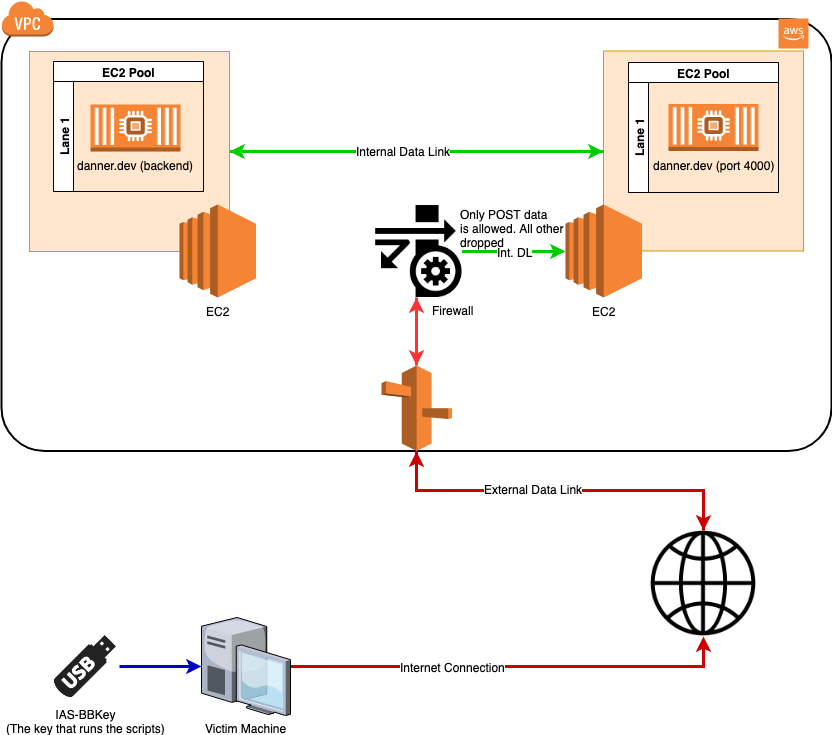

The diagram above was exported from draw.io. Its source (the exported page's mxGraphModel, read from the mxfile embedded in the PNG):
<mxGraphModel dx="1094" dy="706" grid="1" gridSize="10" guides="1" tooltips="1" connect="1" arrows="1" fold="1" page="1" pageScale="1" pageWidth="850" pageHeight="1100" math="0" shadow="0">
  <root>
    <mxCell id="0" />
    <mxCell id="1" parent="0" />
    <mxCell id="1aURKK-mZNYdVseuJBWI-46" value="" style="group" parent="1" vertex="1" connectable="0">
      <mxGeometry x="38" y="60.5" width="802" height="400" as="geometry" />
    </mxCell>
    <mxCell id="1aURKK-mZNYdVseuJBWI-44" value="" style="rounded=1;arcSize=10;dashed=0;strokeColor=#000000;fillColor=none;gradientColor=none;strokeWidth=2;" parent="1aURKK-mZNYdVseuJBWI-46" vertex="1">
      <mxGeometry x="-28" y="-32" width="830" height="432" as="geometry" />
    </mxCell>
    <mxCell id="1aURKK-mZNYdVseuJBWI-37" value="" style="group" parent="1aURKK-mZNYdVseuJBWI-46" vertex="1" connectable="0">
      <mxGeometry x="536" width="238" height="247" as="geometry" />
    </mxCell>
    <mxCell id="1aURKK-mZNYdVseuJBWI-35" value="" style="whiteSpace=wrap;html=1;aspect=fixed;fillColor=#ffe6cc;strokeColor=#d79b00;" parent="1aURKK-mZNYdVseuJBWI-37" vertex="1">
      <mxGeometry x="38" width="200" height="200" as="geometry" />
    </mxCell>
    <mxCell id="1aURKK-mZNYdVseuJBWI-28" value="EC2 Pool" style="swimlane;html=1;childLayout=stackLayout;resizeParent=1;resizeParentMax=0;horizontal=1;startSize=20;horizontalStack=0;" parent="1aURKK-mZNYdVseuJBWI-37" vertex="1">
      <mxGeometry x="63" y="11.5" width="150" height="130" as="geometry" />
    </mxCell>
    <mxCell id="1aURKK-mZNYdVseuJBWI-29" value="Lane 1" style="swimlane;html=1;startSize=20;horizontal=0;" parent="1aURKK-mZNYdVseuJBWI-28" vertex="1">
      <mxGeometry y="20" width="150" height="110" as="geometry" />
    </mxCell>
    <mxCell id="1aURKK-mZNYdVseuJBWI-34" value="danner.dev (port 4000)" style="outlineConnect=0;dashed=0;verticalLabelPosition=bottom;verticalAlign=top;align=center;html=1;shape=mxgraph.aws3.ec2_compute_container_2;fillColor=#F58534;gradientColor=none;" parent="1aURKK-mZNYdVseuJBWI-29" vertex="1">
      <mxGeometry x="40" y="21.5" width="90" height="47" as="geometry" />
    </mxCell>
    <mxCell id="1aURKK-mZNYdVseuJBWI-4" value="EC2" style="outlineConnect=0;dashed=0;verticalLabelPosition=bottom;verticalAlign=top;align=center;html=1;shape=mxgraph.aws3.ec2;fillColor=#F58534;gradientColor=none;" parent="1aURKK-mZNYdVseuJBWI-37" vertex="1">
      <mxGeometry y="153.5" width="76.5" height="93" as="geometry" />
    </mxCell>
    <mxCell id="1aURKK-mZNYdVseuJBWI-38" style="edgeStyle=orthogonalEdgeStyle;rounded=0;orthogonalLoop=1;jettySize=auto;html=1;entryX=1;entryY=0.5;entryDx=0;entryDy=0;strokeColor=#00CC00;strokeWidth=3;" parent="1aURKK-mZNYdVseuJBWI-46" source="1aURKK-mZNYdVseuJBWI-35" target="1aURKK-mZNYdVseuJBWI-3" edge="1">
      <mxGeometry relative="1" as="geometry" />
    </mxCell>
    <mxCell id="1aURKK-mZNYdVseuJBWI-40" style="edgeStyle=orthogonalEdgeStyle;rounded=0;orthogonalLoop=1;jettySize=auto;html=1;entryX=0;entryY=0.5;entryDx=0;entryDy=0;strokeColor=#00CC00;strokeWidth=3;" parent="1aURKK-mZNYdVseuJBWI-46" source="1aURKK-mZNYdVseuJBWI-3" target="1aURKK-mZNYdVseuJBWI-35" edge="1">
      <mxGeometry relative="1" as="geometry" />
    </mxCell>
    <mxCell id="1aURKK-mZNYdVseuJBWI-42" value="Internal Data Link" style="text;html=1;resizable=0;points=[];align=center;verticalAlign=middle;labelBackgroundColor=#ffffff;" parent="1aURKK-mZNYdVseuJBWI-40" vertex="1" connectable="0">
      <mxGeometry x="-0.0749" y="2" relative="1" as="geometry">
        <mxPoint y="1" as="offset" />
      </mxGeometry>
    </mxCell>
    <mxCell id="1aURKK-mZNYdVseuJBWI-45" value="" style="dashed=0;html=1;shape=mxgraph.aws3.virtual_private_cloud;fillColor=#F58536;gradientColor=none;dashed=0;" parent="1aURKK-mZNYdVseuJBWI-46" vertex="1">
      <mxGeometry x="-28" y="-50.5" width="52" height="36" as="geometry" />
    </mxCell>
    <mxCell id="1aURKK-mZNYdVseuJBWI-43" value="" style="outlineConnect=0;dashed=0;verticalLabelPosition=bottom;verticalAlign=top;align=center;html=1;shape=mxgraph.aws3.cloud_2;fillColor=#F58534;gradientColor=none;" parent="1aURKK-mZNYdVseuJBWI-46" vertex="1">
      <mxGeometry x="749" y="-32.5" width="30" height="30" as="geometry" />
    </mxCell>
    <mxCell id="1aURKK-mZNYdVseuJBWI-70" style="edgeStyle=orthogonalEdgeStyle;rounded=0;orthogonalLoop=1;jettySize=auto;html=1;entryX=0.5;entryY=1;entryDx=0;entryDy=0;strokeColor=#FF3333;strokeWidth=3;" parent="1aURKK-mZNYdVseuJBWI-46" source="1aURKK-mZNYdVseuJBWI-52" target="1aURKK-mZNYdVseuJBWI-56" edge="1">
      <mxGeometry relative="1" as="geometry" />
    </mxCell>
    <mxCell id="1aURKK-mZNYdVseuJBWI-52" value="" style="outlineConnect=0;dashed=0;verticalLabelPosition=bottom;verticalAlign=top;align=center;html=1;shape=mxgraph.aws3.route_53;fillColor=#F58536;gradientColor=none;" parent="1aURKK-mZNYdVseuJBWI-46" vertex="1">
      <mxGeometry x="352" y="314.5" width="70.5" height="85.5" as="geometry" />
    </mxCell>
    <mxCell id="1aURKK-mZNYdVseuJBWI-69" style="edgeStyle=orthogonalEdgeStyle;rounded=0;orthogonalLoop=1;jettySize=auto;html=1;entryX=0.5;entryY=0;entryDx=0;entryDy=0;entryPerimeter=0;strokeColor=#FF3333;strokeWidth=3;" parent="1aURKK-mZNYdVseuJBWI-46" source="1aURKK-mZNYdVseuJBWI-56" target="1aURKK-mZNYdVseuJBWI-52" edge="1">
      <mxGeometry relative="1" as="geometry" />
    </mxCell>
    <mxCell id="1aURKK-mZNYdVseuJBWI-71" style="edgeStyle=orthogonalEdgeStyle;rounded=0;orthogonalLoop=1;jettySize=auto;html=1;entryX=0;entryY=0.5;entryDx=0;entryDy=0;entryPerimeter=0;strokeColor=#00CC00;strokeWidth=3;" parent="1aURKK-mZNYdVseuJBWI-46" source="1aURKK-mZNYdVseuJBWI-56" target="1aURKK-mZNYdVseuJBWI-4" edge="1">
      <mxGeometry relative="1" as="geometry" />
    </mxCell>
    <mxCell id="1aURKK-mZNYdVseuJBWI-72" value="Int. DL" style="text;html=1;resizable=0;points=[];align=center;verticalAlign=middle;labelBackgroundColor=#ffffff;" parent="1aURKK-mZNYdVseuJBWI-71" vertex="1" connectable="0">
      <mxGeometry x="-0.0048" y="-1" relative="1" as="geometry">
        <mxPoint y="-1" as="offset" />
      </mxGeometry>
    </mxCell>
    <mxCell id="1aURKK-mZNYdVseuJBWI-56" value="" style="shape=image;html=1;verticalAlign=top;verticalLabelPosition=bottom;labelBackgroundColor=#ffffff;imageAspect=0;aspect=fixed;image=https://cdn2.iconfinder.com/data/icons/picol-vector/32/firewall_settings-128.png" parent="1aURKK-mZNYdVseuJBWI-46" vertex="1">
      <mxGeometry x="340.5" y="154.5" width="92" height="92" as="geometry" />
    </mxCell>
    <mxCell id="1aURKK-mZNYdVseuJBWI-67" value="&lt;span&gt;Firewall&lt;/span&gt;" style="text;html=1;resizable=0;points=[];autosize=1;align=left;verticalAlign=top;spacingTop=-4;" parent="1aURKK-mZNYdVseuJBWI-46" vertex="1">
      <mxGeometry x="401" y="250" width="60" height="20" as="geometry" />
    </mxCell>
    <mxCell id="1aURKK-mZNYdVseuJBWI-73" value="Only POST data&lt;br&gt;is allowed. All other&lt;br&gt;dropped&lt;br&gt;" style="text;html=1;resizable=0;points=[];autosize=1;align=left;verticalAlign=top;spacingTop=-4;" parent="1aURKK-mZNYdVseuJBWI-46" vertex="1">
      <mxGeometry x="429" y="154.5" width="120" height="40" as="geometry" />
    </mxCell>
    <mxCell id="1aURKK-mZNYdVseuJBWI-36" value="" style="group" parent="1aURKK-mZNYdVseuJBWI-46" vertex="1" connectable="0">
      <mxGeometry y="0.5" width="238.5" height="246.5" as="geometry" />
    </mxCell>
    <mxCell id="1aURKK-mZNYdVseuJBWI-3" value="" style="whiteSpace=wrap;html=1;aspect=fixed;fillColor=#ffe6cc;strokeColor=#d79b00;" parent="1aURKK-mZNYdVseuJBWI-36" vertex="1">
      <mxGeometry width="200" height="200" as="geometry" />
    </mxCell>
    <mxCell id="1aURKK-mZNYdVseuJBWI-26" value="" style="group" parent="1aURKK-mZNYdVseuJBWI-36" vertex="1" connectable="0">
      <mxGeometry x="24" y="10" width="164" height="130" as="geometry" />
    </mxCell>
    <mxCell id="1aURKK-mZNYdVseuJBWI-25" value="" style="group" parent="1aURKK-mZNYdVseuJBWI-26" vertex="1" connectable="0">
      <mxGeometry width="164" height="130" as="geometry" />
    </mxCell>
    <mxCell id="1aURKK-mZNYdVseuJBWI-21" value="EC2 Pool" style="swimlane;html=1;childLayout=stackLayout;resizeParent=1;resizeParentMax=0;horizontal=1;startSize=20;horizontalStack=0;" parent="1aURKK-mZNYdVseuJBWI-25" vertex="1">
      <mxGeometry width="150" height="130" as="geometry" />
    </mxCell>
    <mxCell id="1aURKK-mZNYdVseuJBWI-22" value="Lane 1" style="swimlane;html=1;startSize=20;horizontal=0;" parent="1aURKK-mZNYdVseuJBWI-21" vertex="1">
      <mxGeometry y="20" width="150" height="110" as="geometry" />
    </mxCell>
    <mxCell id="ztii8c2nxDy97MsRVfVC-3" value="danner.dev (backend)" style="outlineConnect=0;dashed=0;verticalLabelPosition=bottom;verticalAlign=top;align=center;html=1;shape=mxgraph.aws3.ec2_compute_container_2;fillColor=#F58534;gradientColor=none;" vertex="1" parent="1aURKK-mZNYdVseuJBWI-36">
      <mxGeometry x="61" y="53" width="90" height="47" as="geometry" />
    </mxCell>
    <mxCell id="ztii8c2nxDy97MsRVfVC-2" value="EC2" style="outlineConnect=0;dashed=0;verticalLabelPosition=bottom;verticalAlign=top;align=center;html=1;shape=mxgraph.aws3.ec2;fillColor=#F58534;gradientColor=none;" vertex="1" parent="1aURKK-mZNYdVseuJBWI-46">
      <mxGeometry x="150" y="153.5" width="76.5" height="93" as="geometry" />
    </mxCell>
    <mxCell id="1aURKK-mZNYdVseuJBWI-50" style="edgeStyle=orthogonalEdgeStyle;rounded=0;orthogonalLoop=1;jettySize=auto;html=1;entryX=0.5;entryY=1;entryDx=0;entryDy=0;strokeColor=#CC0000;strokeWidth=3;" parent="1" source="1aURKK-mZNYdVseuJBWI-47" target="1aURKK-mZNYdVseuJBWI-44" edge="1">
      <mxGeometry relative="1" as="geometry" />
    </mxCell>
    <mxCell id="1aURKK-mZNYdVseuJBWI-47" value="" style="shape=image;html=1;verticalAlign=top;verticalLabelPosition=bottom;labelBackgroundColor=#ffffff;imageAspect=0;aspect=fixed;image=https://cdn2.iconfinder.com/data/icons/pittogrammi/142/39-128.png" parent="1" vertex="1">
      <mxGeometry x="659" y="540" width="106" height="106" as="geometry" />
    </mxCell>
    <mxCell id="1aURKK-mZNYdVseuJBWI-63" style="edgeStyle=orthogonalEdgeStyle;rounded=0;orthogonalLoop=1;jettySize=auto;html=1;entryX=0.5;entryY=0;entryDx=0;entryDy=0;strokeColor=#CC0000;strokeWidth=3;" parent="1" source="1aURKK-mZNYdVseuJBWI-44" target="1aURKK-mZNYdVseuJBWI-47" edge="1">
      <mxGeometry relative="1" as="geometry" />
    </mxCell>
    <mxCell id="1aURKK-mZNYdVseuJBWI-65" value="External Data Link" style="text;html=1;resizable=0;points=[];align=center;verticalAlign=middle;labelBackgroundColor=#ffffff;" parent="1aURKK-mZNYdVseuJBWI-63" vertex="1" connectable="0">
      <mxGeometry x="-0.1561" y="2" relative="1" as="geometry">
        <mxPoint x="1" as="offset" />
      </mxGeometry>
    </mxCell>
    <mxCell id="1aURKK-mZNYdVseuJBWI-79" style="edgeStyle=orthogonalEdgeStyle;rounded=0;orthogonalLoop=1;jettySize=auto;html=1;entryX=0.5;entryY=1;entryDx=0;entryDy=0;strokeColor=#CC0000;strokeWidth=3;" parent="1" source="1aURKK-mZNYdVseuJBWI-77" target="1aURKK-mZNYdVseuJBWI-47" edge="1">
      <mxGeometry relative="1" as="geometry" />
    </mxCell>
    <mxCell id="1aURKK-mZNYdVseuJBWI-80" value="Internet Connection" style="text;html=1;resizable=0;points=[];align=center;verticalAlign=middle;labelBackgroundColor=#ffffff;" parent="1aURKK-mZNYdVseuJBWI-79" vertex="1" connectable="0">
      <mxGeometry x="-0.2685" relative="1" as="geometry">
        <mxPoint as="offset" />
      </mxGeometry>
    </mxCell>
    <mxCell id="1aURKK-mZNYdVseuJBWI-81" value="" style="group" parent="1" vertex="1" connectable="0">
      <mxGeometry x="60" y="627" width="239" height="98" as="geometry" />
    </mxCell>
    <mxCell id="1aURKK-mZNYdVseuJBWI-75" value="IAS-BBKey&lt;br&gt;(The key that runs the scripts)&lt;br&gt;" style="shape=image;html=1;verticalAlign=top;verticalLabelPosition=bottom;labelBackgroundColor=#ffffff;imageAspect=0;aspect=fixed;image=https://cdn3.iconfinder.com/data/icons/data-icons-1/512/BT_usb_key-128.png" parent="1aURKK-mZNYdVseuJBWI-81" vertex="1">
      <mxGeometry y="15" width="68" height="68" as="geometry" />
    </mxCell>
    <mxCell id="1aURKK-mZNYdVseuJBWI-77" value="Victim Machine" style="verticalLabelPosition=bottom;aspect=fixed;html=1;verticalAlign=top;strokeColor=none;align=center;outlineConnect=0;shape=mxgraph.citrix.desktop;" parent="1aURKK-mZNYdVseuJBWI-81" vertex="1">
      <mxGeometry x="150" width="89" height="98" as="geometry" />
    </mxCell>
    <mxCell id="1aURKK-mZNYdVseuJBWI-78" style="edgeStyle=orthogonalEdgeStyle;rounded=0;orthogonalLoop=1;jettySize=auto;html=1;strokeColor=#0000CC;strokeWidth=3;" parent="1aURKK-mZNYdVseuJBWI-81" source="1aURKK-mZNYdVseuJBWI-75" target="1aURKK-mZNYdVseuJBWI-77" edge="1">
      <mxGeometry relative="1" as="geometry" />
    </mxCell>
  </root>
</mxGraphModel>